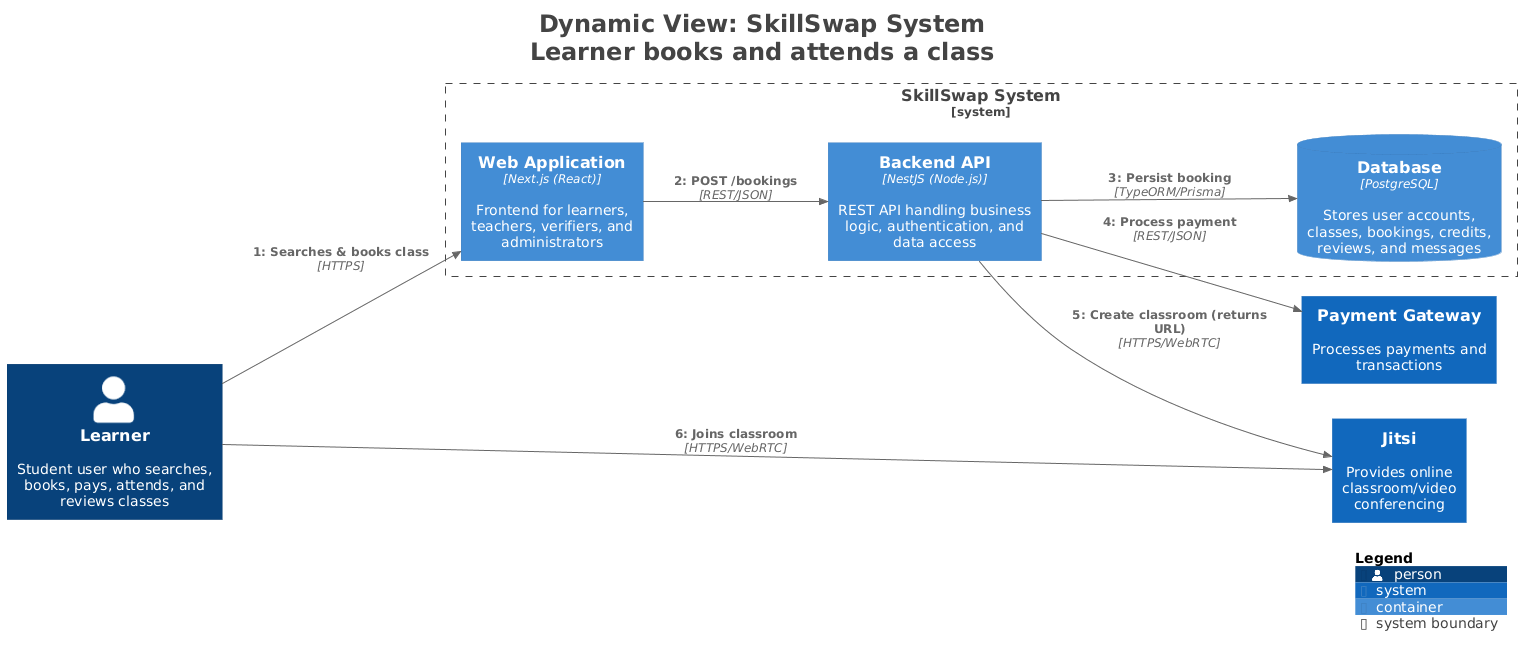

The diagram above was rendered by PlantUML. Its source (embedded in the PNG):
@startuml
title <size:24>Dynamic View: SkillSwap System</size>\n<size:24>Learner books and attends a class</size>

set separator none
left to right direction

<style>
  root {
    BackgroundColor: #ffffff
    FontColor: #444444
  }
</style>

!include <C4/C4>
!include <C4/C4_Context>
!include <C4/C4_Container>

System_Boundary("SkillSwapSystem_boundary", "SkillSwap System", $tags="") {
  Container(SkillSwapSystem.WebApplication, "Web Application", $techn="Next.js (React)", $descr="Frontend for learners, teachers, verifiers, and administrators", $tags="", $link="")
  Container(SkillSwapSystem.BackendAPI, "Backend API", $techn="NestJS (Node.js)", $descr="REST API handling business logic, authentication, and data access", $tags="", $link="")
  ContainerDb(SkillSwapSystem.Database, "Database", $techn="PostgreSQL", $descr="Stores user accounts, classes, bookings, credits, reviews, and messages", $tags="", $link="")
}

Person(Learner, "Learner", $descr="Student user who searches, books, pays, attends, and reviews classes", $tags="", $link="")
System(PaymentGateway, "Payment Gateway", $descr="Processes payments and transactions", $tags="", $link="")
System(Jitsi, "Jitsi", $descr="Provides online classroom/video conferencing", $tags="", $link="")

Rel(Learner, SkillSwapSystem.WebApplication, "1: Searches & books class", $techn="HTTPS", $tags="", $link="")
Rel(SkillSwapSystem.WebApplication, SkillSwapSystem.BackendAPI, "2: POST /bookings", $techn="REST/JSON", $tags="", $link="")
Rel(SkillSwapSystem.BackendAPI, SkillSwapSystem.Database, "3: Persist booking", $techn="TypeORM/Prisma", $tags="", $link="")
Rel(SkillSwapSystem.BackendAPI, PaymentGateway, "4: Process payment", $techn="REST/JSON", $tags="", $link="")
Rel(SkillSwapSystem.BackendAPI, Jitsi, "5: Create classroom (returns URL)", $techn="HTTPS/WebRTC", $tags="", $link="")
Rel(Learner, Jitsi, "6: Joins classroom", $techn="HTTPS/WebRTC", $tags="", $link="")

SHOW_LEGEND(true)
hide stereotypes
@enduml